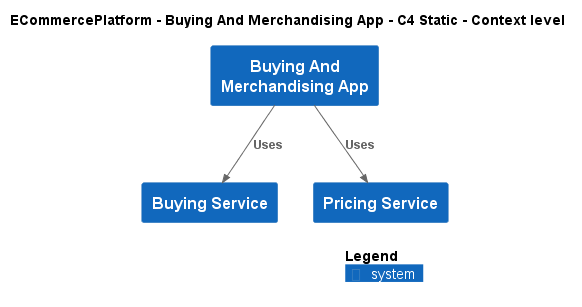

The diagram above was rendered by PlantUML. Its source (embedded in the PNG):
@startuml
!include ..\..\..\.c4s\C4_Context.puml

AddElementTag("c4interflow:lifecycle:new", $bgColor=green, $fontColor=#ffffff, $borderColor=green, $shadowing="False")
AddElementTag("c4interflow:lifecycle:changed", $bgColor=orange, $fontColor=#ffffff, $borderColor=orange, $shadowing="False")
AddElementTag("c4interflow:lifecycle:removed", $bgColor=red, $fontColor=#ffffff, $borderColor=red, $shadowing="False")

AddRelTag("c4interflow:lifecycle:new", $textColor=green, $lineColor=green)
AddRelTag("c4interflow:lifecycle:changed", $textColor=orange, $lineColor=orange)
AddRelTag("c4interflow:lifecycle:removed", $textColor=red, $lineColor=red)

SHOW_PERSON_PORTRAIT()
LAYOUT_TOP_DOWN()

skinparam linetype polyline

title ECommercePlatform - Buying And Merchandising App - C4 Static - Context level

System(ECommercePlatform.SoftwareSystems.BuyingAndMerchandisingApp, "Buying And Merchandising App", "")
System(ECommercePlatform.SoftwareSystems.BuyingService, "Buying Service", "")
System(ECommercePlatform.SoftwareSystems.PricingService, "Pricing Service", "")

Rel(ECommercePlatform.SoftwareSystems.BuyingAndMerchandisingApp, ECommercePlatform.SoftwareSystems.BuyingService, "Uses")
Rel(ECommercePlatform.SoftwareSystems.BuyingAndMerchandisingApp, ECommercePlatform.SoftwareSystems.PricingService, "Uses")


SHOW_LEGEND()
@enduml